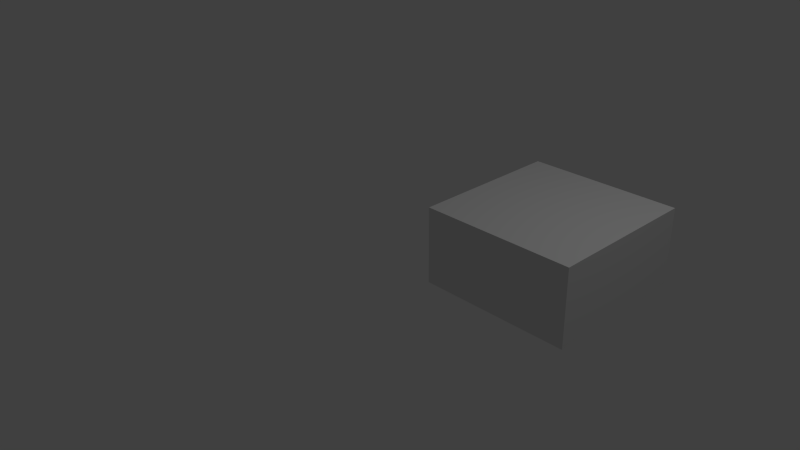 # Source: Board3.blend  (saved by Blender 2.79.0; exported with 4.5.12 LTS)
import bpy
from mathutils import Matrix  # noqa: F401  (used for matrix-valued properties, if any)

bpy.ops.wm.read_factory_settings(use_empty=True)
scene = bpy.context.scene
scene.name = 'Scene'

# ---- collections
col_collection_1 = bpy.data.collections.new('Collection 1'); scene.collection.children.link(col_collection_1)

# ---- materials (node trees are filled in below, after node groups)
mat_wood = bpy.data.materials.new('Wood')
mat_wood.alpha_threshold = 0.0
mat_wood.use_transparent_shadow = False
mat_wood.roughness = 0.5

# ---- material node trees

# ---- world
world_world = bpy.data.worlds.new('World'); scene.world = world_world
world_world.color = (0.05088, 0.05088, 0.05088)
world_world.use_sun_shadow = False
world_world.sun_shadow_jitter_overblur = 0.0
world_world.cycles.sampling_method = 'NONE'
world_world.cycles.sample_map_resolution = 256

# ---- cameras
cam_camera = bpy.data.cameras.new('Camera')
cam_camera.clip_end = 100.0
cam_camera.lens = 35.0
cam_camera.sensor_width = 32.0
cam_camera.sensor_height = 18.0
cam_camera.ortho_scale = 7.314
cam_camera.dof.focus_distance = 0.0
cam_camera.dof.aperture_fstop = 128.0

# ---- lights
light_lamp = bpy.data.lights.new('Lamp', 'POINT')
light_lamp.transmission_factor = 0.0
light_lamp.cutoff_distance = 30.0
light_lamp.energy = 100.0
light_lamp.shadow_buffer_clip_start = 1.001
light_lamp.shadow_soft_size = 0.1
light_lamp.shadow_maximum_resolution = 0.006
light_lamp.use_absolute_resolution = True
light_lamp.cycles.use_multiple_importance_sampling = False

# ---- meshes
me_cube = bpy.data.meshes.new('Cube')
me_cube.from_pydata([(1.0, 1.0, -1.0), (1.0, -1.0, -1.0), (-1.0, -1.0, -1.0), (-1.0, 1.0, -1.0), (1.0, 1.0, 1.0), (1.0, -1.0, 1.0), (-1.0, -1.0, 1.0), (-1.0, 1.0, 1.0)], [], [(0, 1, 2, 3), (4, 7, 6, 5), (0, 4, 5, 1), (1, 5, 6, 2), (2, 6, 7, 3), (4, 0, 3, 7)])
me_cube.materials.append(mat_wood)
me_cube.use_remesh_preserve_volume = False
me_cube.use_remesh_preserve_attributes = False
me_cube.use_mirror_vertex_groups = False
me_cube.update()

# ---- objects
ob_board2 = bpy.data.objects.new('Board2', me_cube)
ob_lamp = bpy.data.objects.new('Lamp', light_lamp)
ob_camera = bpy.data.objects.new('Camera', cam_camera)

# ---- transforms, parenting, visibility, modifiers, constraints
ob_board2.location = (2.0, 1.0, 0.5)
ob_board2.scale = (1.0, 1.0, 0.5)
ob_board2.lock_rotations_4d = False
ob_board2.empty_display_type = 'ARROWS'
ob_board2.lineart.crease_threshold = 0.0
ob_lamp.location = (4.076, 1.005, 5.904)
ob_lamp.rotation_euler = (0.6503, 0.05522, 1.866)
ob_lamp.lock_rotations_4d = False
ob_lamp.empty_display_type = 'ARROWS'
ob_lamp.color = (0.0, 0.0, 0.0, 0.0)
ob_lamp.lineart.crease_threshold = 0.0
ob_camera.location = (7.481, -6.508, 5.344)
ob_camera.rotation_euler = (1.109, 0.01082, 0.8149)
ob_camera.lock_rotations_4d = False
ob_camera.empty_display_type = 'ARROWS'
ob_camera.color = (0.0, 0.0, 0.0, 0.0)
ob_camera.display_type = 'WIRE'
ob_camera.lineart.crease_threshold = 0.0

# ---- collection membership
col_collection_1.objects.link(ob_board2)
col_collection_1.objects.link(ob_lamp)
col_collection_1.objects.link(ob_camera)

# ---- scene / render settings (as saved in the file)
scene.camera = ob_camera
scene.frame_start = 1; scene.frame_end = 250; scene.frame_set(1)
scene.render.engine = 'BLENDER_EEVEE_NEXT'
scene.render.resolution_percentage = 50
scene.render.dither_intensity = 0.0
scene.cycles.use_denoising = False
scene.cycles.samples = 10
scene.cycles.sampling_pattern = 'TABULATED_SOBOL'
scene.cycles.light_sampling_threshold = 0.0
scene.cycles.use_adaptive_sampling = False
scene.cycles.use_light_tree = False
scene.cycles.blur_glossy = 0.0
scene.cycles.pixel_filter_type = 'GAUSSIAN'
scene.cycles.sample_clamp_indirect = 0.0
scene.view_settings.view_transform = 'Standard'
bpy.context.view_layer.update()

